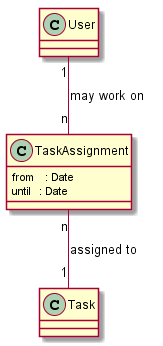

The diagram above was rendered by PlantUML. Its source (embedded in the PNG):
@startuml doc-files/totask2.design.datamodel.taskAssignment.png

 User            "1" -- "n" TaskAssignment  : may work on
 TaskAssignment  "n" -- "1" Task            : assigned to 

 TaskAssignment : from    : Date
 TaskAssignment : until   : Date
 
 @enduml